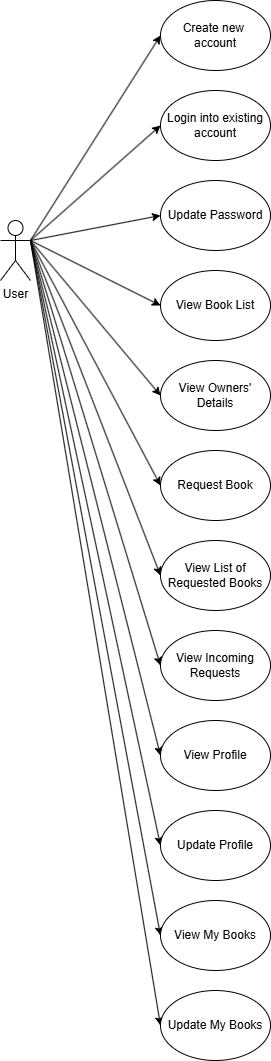

The diagram above was exported from draw.io. Its source (the exported page's mxGraphModel, read from the mxfile embedded in the PNG):
<mxGraphModel dx="832" dy="563" grid="1" gridSize="10" guides="1" tooltips="1" connect="1" arrows="1" fold="1" page="1" pageScale="1" pageWidth="850" pageHeight="1100" math="0" shadow="0">
  <root>
    <mxCell id="0" />
    <mxCell id="1" parent="0" />
    <mxCell id="25" style="edgeStyle=none;html=1;exitX=1;exitY=0.3333333333333333;exitDx=0;exitDy=0;exitPerimeter=0;entryX=0;entryY=0.5;entryDx=0;entryDy=0;" edge="1" parent="1" source="2" target="3">
      <mxGeometry relative="1" as="geometry" />
    </mxCell>
    <mxCell id="26" style="edgeStyle=none;html=1;exitX=1;exitY=0.3333333333333333;exitDx=0;exitDy=0;exitPerimeter=0;entryX=0;entryY=0.5;entryDx=0;entryDy=0;" edge="1" parent="1" source="2" target="14">
      <mxGeometry relative="1" as="geometry" />
    </mxCell>
    <mxCell id="27" style="edgeStyle=none;html=1;exitX=1;exitY=0.3333333333333333;exitDx=0;exitDy=0;exitPerimeter=0;entryX=0;entryY=0.5;entryDx=0;entryDy=0;" edge="1" parent="1" source="2" target="15">
      <mxGeometry relative="1" as="geometry" />
    </mxCell>
    <mxCell id="28" style="edgeStyle=none;html=1;exitX=1;exitY=0.3333333333333333;exitDx=0;exitDy=0;exitPerimeter=0;entryX=0;entryY=0.5;entryDx=0;entryDy=0;" edge="1" parent="1" source="2" target="16">
      <mxGeometry relative="1" as="geometry" />
    </mxCell>
    <mxCell id="29" style="edgeStyle=none;html=1;exitX=1;exitY=0.3333333333333333;exitDx=0;exitDy=0;exitPerimeter=0;entryX=0;entryY=0.5;entryDx=0;entryDy=0;" edge="1" parent="1" source="2" target="17">
      <mxGeometry relative="1" as="geometry" />
    </mxCell>
    <mxCell id="30" style="edgeStyle=none;html=1;exitX=1;exitY=0.3333333333333333;exitDx=0;exitDy=0;exitPerimeter=0;entryX=0;entryY=0.5;entryDx=0;entryDy=0;" edge="1" parent="1" source="2" target="18">
      <mxGeometry relative="1" as="geometry" />
    </mxCell>
    <mxCell id="31" style="edgeStyle=none;html=1;exitX=1;exitY=0.3333333333333333;exitDx=0;exitDy=0;exitPerimeter=0;entryX=0;entryY=0.5;entryDx=0;entryDy=0;" edge="1" parent="1" source="2" target="19">
      <mxGeometry relative="1" as="geometry" />
    </mxCell>
    <mxCell id="32" style="edgeStyle=none;html=1;exitX=1;exitY=0.3333333333333333;exitDx=0;exitDy=0;exitPerimeter=0;entryX=0;entryY=0.5;entryDx=0;entryDy=0;" edge="1" parent="1" source="2" target="20">
      <mxGeometry relative="1" as="geometry" />
    </mxCell>
    <mxCell id="33" style="edgeStyle=none;html=1;exitX=1;exitY=0.3333333333333333;exitDx=0;exitDy=0;exitPerimeter=0;entryX=0;entryY=0.5;entryDx=0;entryDy=0;" edge="1" parent="1" source="2" target="21">
      <mxGeometry relative="1" as="geometry" />
    </mxCell>
    <mxCell id="34" style="edgeStyle=none;html=1;exitX=1;exitY=0.3333333333333333;exitDx=0;exitDy=0;exitPerimeter=0;entryX=0;entryY=0.5;entryDx=0;entryDy=0;" edge="1" parent="1" source="2" target="22">
      <mxGeometry relative="1" as="geometry" />
    </mxCell>
    <mxCell id="35" style="edgeStyle=none;html=1;exitX=1;exitY=0.3333333333333333;exitDx=0;exitDy=0;exitPerimeter=0;entryX=0;entryY=0.5;entryDx=0;entryDy=0;" edge="1" parent="1" source="2" target="23">
      <mxGeometry relative="1" as="geometry">
        <mxPoint x="190" y="790" as="targetPoint" />
      </mxGeometry>
    </mxCell>
    <mxCell id="36" style="edgeStyle=none;html=1;exitX=1;exitY=0.3333333333333333;exitDx=0;exitDy=0;exitPerimeter=0;entryX=0;entryY=0.5;entryDx=0;entryDy=0;" edge="1" parent="1" source="2" target="24">
      <mxGeometry relative="1" as="geometry">
        <mxPoint x="150" y="740" as="targetPoint" />
      </mxGeometry>
    </mxCell>
    <mxCell id="2" value="User" style="shape=umlActor;verticalLabelPosition=bottom;verticalAlign=top;html=1;outlineConnect=0;" vertex="1" parent="1">
      <mxGeometry x="80" y="230" width="30" height="60" as="geometry" />
    </mxCell>
    <mxCell id="3" value="Create new&amp;nbsp;&lt;div&gt;account&lt;/div&gt;" style="ellipse;whiteSpace=wrap;html=1;" vertex="1" parent="1">
      <mxGeometry x="240" y="10" width="110" height="70" as="geometry" />
    </mxCell>
    <mxCell id="14" value="Login into existing account" style="ellipse;whiteSpace=wrap;html=1;" vertex="1" parent="1">
      <mxGeometry x="240" y="100" width="110" height="70" as="geometry" />
    </mxCell>
    <mxCell id="15" value="Update Password" style="ellipse;whiteSpace=wrap;html=1;" vertex="1" parent="1">
      <mxGeometry x="240" y="190" width="110" height="70" as="geometry" />
    </mxCell>
    <mxCell id="16" value="View Book List" style="ellipse;whiteSpace=wrap;html=1;" vertex="1" parent="1">
      <mxGeometry x="240" y="280" width="110" height="70" as="geometry" />
    </mxCell>
    <mxCell id="17" value="View Owners' Details" style="ellipse;whiteSpace=wrap;html=1;" vertex="1" parent="1">
      <mxGeometry x="240" y="370" width="110" height="70" as="geometry" />
    </mxCell>
    <mxCell id="18" value="Request Book" style="ellipse;whiteSpace=wrap;html=1;" vertex="1" parent="1">
      <mxGeometry x="240" y="460" width="110" height="70" as="geometry" />
    </mxCell>
    <mxCell id="19" value="View List of Requested Books" style="ellipse;whiteSpace=wrap;html=1;" vertex="1" parent="1">
      <mxGeometry x="240" y="550" width="110" height="70" as="geometry" />
    </mxCell>
    <mxCell id="20" value="View Incoming Requests" style="ellipse;whiteSpace=wrap;html=1;" vertex="1" parent="1">
      <mxGeometry x="240" y="640" width="110" height="70" as="geometry" />
    </mxCell>
    <mxCell id="21" value="View Profile" style="ellipse;whiteSpace=wrap;html=1;" vertex="1" parent="1">
      <mxGeometry x="240" y="730" width="110" height="70" as="geometry" />
    </mxCell>
    <mxCell id="22" value="Update Profile" style="ellipse;whiteSpace=wrap;html=1;" vertex="1" parent="1">
      <mxGeometry x="240" y="820" width="110" height="70" as="geometry" />
    </mxCell>
    <mxCell id="23" value="View My Books" style="ellipse;whiteSpace=wrap;html=1;" vertex="1" parent="1">
      <mxGeometry x="240" y="910" width="110" height="70" as="geometry" />
    </mxCell>
    <mxCell id="24" value="Update My Books" style="ellipse;whiteSpace=wrap;html=1;" vertex="1" parent="1">
      <mxGeometry x="240" y="1000" width="110" height="70" as="geometry" />
    </mxCell>
  </root>
</mxGraphModel>